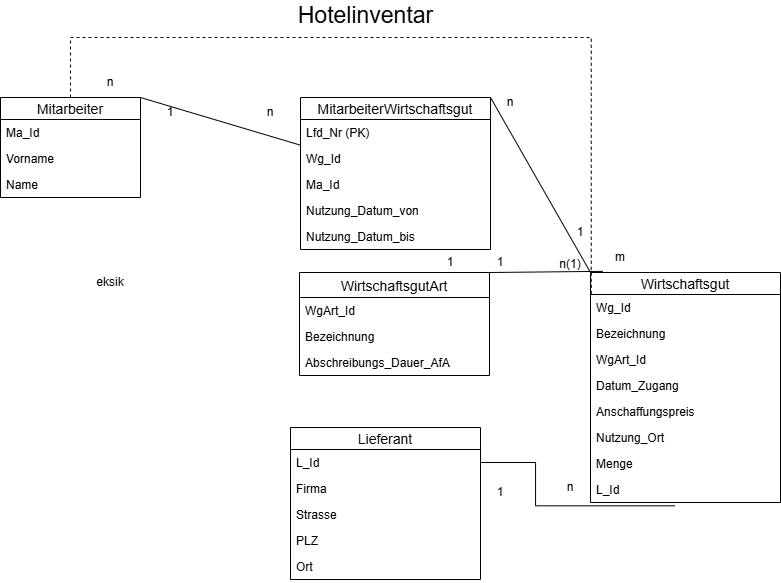

The diagram above was exported from draw.io. Its source (the exported page's mxGraphModel, read from the mxfile embedded in the PNG):
<mxGraphModel dx="1448" dy="589" grid="1" gridSize="10" guides="1" tooltips="1" connect="1" arrows="1" fold="1" page="1" pageScale="1" pageWidth="827" pageHeight="1169" math="0" shadow="0">
  <root>
    <mxCell id="0" />
    <mxCell id="1" parent="0" />
    <mxCell id="jqNY0W72qjdByf6bVrik-1" parent="1" style="text;html=1;align=center;verticalAlign=middle;resizable=0;points=[];autosize=1;fontSize=23;" value="Hotelinventar" vertex="1">
      <mxGeometry height="30" width="150" x="310" y="43" as="geometry" />
    </mxCell>
    <mxCell id="jqNY0W72qjdByf6bVrik-2" parent="1" style="swimlane;fontStyle=0;childLayout=stackLayout;horizontal=1;startSize=22;horizontalStack=0;resizeParent=1;resizeParentMax=0;resizeLast=0;collapsible=1;marginBottom=0;align=center;fontSize=14;" value="Mitarbeiter" vertex="1">
      <mxGeometry height="100" width="140" x="20" y="140" as="geometry" />
    </mxCell>
    <mxCell id="jqNY0W72qjdByf6bVrik-3" parent="jqNY0W72qjdByf6bVrik-2" style="text;strokeColor=none;fillColor=none;spacingLeft=4;spacingRight=4;overflow=hidden;rotatable=0;points=[[0,0.5],[1,0.5]];portConstraint=eastwest;fontSize=12;" value="Ma_Id" vertex="1">
      <mxGeometry height="26" width="140" y="22" as="geometry" />
    </mxCell>
    <mxCell id="jqNY0W72qjdByf6bVrik-4" parent="jqNY0W72qjdByf6bVrik-2" style="text;strokeColor=none;fillColor=none;spacingLeft=4;spacingRight=4;overflow=hidden;rotatable=0;points=[[0,0.5],[1,0.5]];portConstraint=eastwest;fontSize=12;" value="Vorname" vertex="1">
      <mxGeometry height="26" width="140" y="48" as="geometry" />
    </mxCell>
    <mxCell id="jqNY0W72qjdByf6bVrik-5" parent="jqNY0W72qjdByf6bVrik-2" style="text;strokeColor=none;fillColor=none;spacingLeft=4;spacingRight=4;overflow=hidden;rotatable=0;points=[[0,0.5],[1,0.5]];portConstraint=eastwest;fontSize=12;" value="Name" vertex="1">
      <mxGeometry height="26" width="140" y="74" as="geometry" />
    </mxCell>
    <mxCell id="jqNY0W72qjdByf6bVrik-22" parent="1" style="swimlane;fontStyle=0;childLayout=stackLayout;horizontal=1;startSize=22;horizontalStack=0;resizeParent=1;resizeParentMax=0;resizeLast=0;collapsible=1;marginBottom=0;align=center;fontSize=14;" value="Wirtschaftsgut" vertex="1">
      <mxGeometry height="230" width="190" x="610" y="315" as="geometry" />
    </mxCell>
    <mxCell id="jqNY0W72qjdByf6bVrik-23" parent="jqNY0W72qjdByf6bVrik-22" style="text;strokeColor=none;fillColor=none;spacingLeft=4;spacingRight=4;overflow=hidden;rotatable=0;points=[[0,0.5],[1,0.5]];portConstraint=eastwest;fontSize=12;" value="Wg_Id" vertex="1">
      <mxGeometry height="26" width="190" y="22" as="geometry" />
    </mxCell>
    <mxCell id="jqNY0W72qjdByf6bVrik-24" parent="jqNY0W72qjdByf6bVrik-22" style="text;strokeColor=none;fillColor=none;spacingLeft=4;spacingRight=4;overflow=hidden;rotatable=0;points=[[0,0.5],[1,0.5]];portConstraint=eastwest;fontSize=12;" value="Bezeichnung" vertex="1">
      <mxGeometry height="26" width="190" y="48" as="geometry" />
    </mxCell>
    <mxCell id="jqNY0W72qjdByf6bVrik-25" parent="jqNY0W72qjdByf6bVrik-22" style="text;strokeColor=none;fillColor=none;spacingLeft=4;spacingRight=4;overflow=hidden;rotatable=0;points=[[0,0.5],[1,0.5]];portConstraint=eastwest;fontSize=12;" value="WgArt_Id" vertex="1">
      <mxGeometry height="26" width="190" y="74" as="geometry" />
    </mxCell>
    <mxCell id="jqNY0W72qjdByf6bVrik-28" parent="jqNY0W72qjdByf6bVrik-22" style="text;strokeColor=none;fillColor=none;spacingLeft=4;spacingRight=4;overflow=hidden;rotatable=0;points=[[0,0.5],[1,0.5]];portConstraint=eastwest;fontSize=12;" value="Datum_Zugang" vertex="1">
      <mxGeometry height="26" width="190" y="100" as="geometry" />
    </mxCell>
    <mxCell id="jqNY0W72qjdByf6bVrik-29" parent="jqNY0W72qjdByf6bVrik-22" style="text;strokeColor=none;fillColor=none;spacingLeft=4;spacingRight=4;overflow=hidden;rotatable=0;points=[[0,0.5],[1,0.5]];portConstraint=eastwest;fontSize=12;" value="Anschaffungspreis" vertex="1">
      <mxGeometry height="26" width="190" y="126" as="geometry" />
    </mxCell>
    <mxCell id="jqNY0W72qjdByf6bVrik-30" parent="jqNY0W72qjdByf6bVrik-22" style="text;strokeColor=none;fillColor=none;spacingLeft=4;spacingRight=4;overflow=hidden;rotatable=0;points=[[0,0.5],[1,0.5]];portConstraint=eastwest;fontSize=12;" value="Nutzung_Ort" vertex="1">
      <mxGeometry height="26" width="190" y="152" as="geometry" />
    </mxCell>
    <mxCell id="jqNY0W72qjdByf6bVrik-31" parent="jqNY0W72qjdByf6bVrik-22" style="text;strokeColor=none;fillColor=none;spacingLeft=4;spacingRight=4;overflow=hidden;rotatable=0;points=[[0,0.5],[1,0.5]];portConstraint=eastwest;fontSize=12;" value="Menge" vertex="1">
      <mxGeometry height="26" width="190" y="178" as="geometry" />
    </mxCell>
    <mxCell id="jqNY0W72qjdByf6bVrik-32" parent="jqNY0W72qjdByf6bVrik-22" style="text;strokeColor=none;fillColor=none;spacingLeft=4;spacingRight=4;overflow=hidden;rotatable=0;points=[[0,0.5],[1,0.5]];portConstraint=eastwest;fontSize=12;" value="L_Id" vertex="1">
      <mxGeometry height="26" width="190" y="204" as="geometry" />
    </mxCell>
    <mxCell id="jqNY0W72qjdByf6bVrik-6" parent="1" style="swimlane;fontStyle=0;childLayout=stackLayout;horizontal=1;startSize=22;horizontalStack=0;resizeParent=1;resizeParentMax=0;resizeLast=0;collapsible=1;marginBottom=0;align=center;fontSize=14;" value="MitarbeiterWirtschaftsgut" vertex="1">
      <mxGeometry height="152" width="190" x="320" y="140" as="geometry" />
    </mxCell>
    <mxCell id="jqNY0W72qjdByf6bVrik-7" parent="jqNY0W72qjdByf6bVrik-6" style="text;strokeColor=none;fillColor=none;spacingLeft=4;spacingRight=4;overflow=hidden;rotatable=0;points=[[0,0.5],[1,0.5]];portConstraint=eastwest;fontSize=12;" value="Lfd_Nr (PK)" vertex="1">
      <mxGeometry height="26" width="190" y="22" as="geometry" />
    </mxCell>
    <mxCell id="jqNY0W72qjdByf6bVrik-8" parent="jqNY0W72qjdByf6bVrik-6" style="text;strokeColor=none;fillColor=none;spacingLeft=4;spacingRight=4;overflow=hidden;rotatable=0;points=[[0,0.5],[1,0.5]];portConstraint=eastwest;fontSize=12;" value="Wg_Id" vertex="1">
      <mxGeometry height="26" width="190" y="48" as="geometry" />
    </mxCell>
    <mxCell id="jqNY0W72qjdByf6bVrik-9" parent="jqNY0W72qjdByf6bVrik-6" style="text;strokeColor=none;fillColor=none;spacingLeft=4;spacingRight=4;overflow=hidden;rotatable=0;points=[[0,0.5],[1,0.5]];portConstraint=eastwest;fontSize=12;" value="Ma_Id" vertex="1">
      <mxGeometry height="26" width="190" y="74" as="geometry" />
    </mxCell>
    <mxCell id="jqNY0W72qjdByf6bVrik-10" parent="jqNY0W72qjdByf6bVrik-6" style="text;strokeColor=none;fillColor=none;spacingLeft=4;spacingRight=4;overflow=hidden;rotatable=0;points=[[0,0.5],[1,0.5]];portConstraint=eastwest;fontSize=12;" value="Nutzung_Datum_von" vertex="1">
      <mxGeometry height="26" width="190" y="100" as="geometry" />
    </mxCell>
    <mxCell id="jqNY0W72qjdByf6bVrik-11" parent="jqNY0W72qjdByf6bVrik-6" style="text;strokeColor=none;fillColor=none;spacingLeft=4;spacingRight=4;overflow=hidden;rotatable=0;points=[[0,0.5],[1,0.5]];portConstraint=eastwest;fontSize=12;" value="Nutzung_Datum_bis" vertex="1">
      <mxGeometry height="26" width="190" y="126" as="geometry" />
    </mxCell>
    <mxCell id="jqNY0W72qjdByf6bVrik-18" parent="1" style="swimlane;fontStyle=0;childLayout=stackLayout;horizontal=1;startSize=22;horizontalStack=0;resizeParent=1;resizeParentMax=0;resizeLast=0;collapsible=1;marginBottom=0;align=center;fontSize=14;" value="Lieferant" vertex="1">
      <mxGeometry height="152" width="190" x="310" y="470" as="geometry" />
    </mxCell>
    <mxCell id="jqNY0W72qjdByf6bVrik-19" parent="jqNY0W72qjdByf6bVrik-18" style="text;strokeColor=none;fillColor=none;spacingLeft=4;spacingRight=4;overflow=hidden;rotatable=0;points=[[0,0.5],[1,0.5]];portConstraint=eastwest;fontSize=12;" value="L_Id" vertex="1">
      <mxGeometry height="26" width="190" y="22" as="geometry" />
    </mxCell>
    <mxCell id="jqNY0W72qjdByf6bVrik-20" parent="jqNY0W72qjdByf6bVrik-18" style="text;strokeColor=none;fillColor=none;spacingLeft=4;spacingRight=4;overflow=hidden;rotatable=0;points=[[0,0.5],[1,0.5]];portConstraint=eastwest;fontSize=12;" value="Firma" vertex="1">
      <mxGeometry height="26" width="190" y="48" as="geometry" />
    </mxCell>
    <mxCell id="jqNY0W72qjdByf6bVrik-21" parent="jqNY0W72qjdByf6bVrik-18" style="text;strokeColor=none;fillColor=none;spacingLeft=4;spacingRight=4;overflow=hidden;rotatable=0;points=[[0,0.5],[1,0.5]];portConstraint=eastwest;fontSize=12;" value="Strasse" vertex="1">
      <mxGeometry height="26" width="190" y="74" as="geometry" />
    </mxCell>
    <mxCell id="jqNY0W72qjdByf6bVrik-26" parent="jqNY0W72qjdByf6bVrik-18" style="text;strokeColor=none;fillColor=none;spacingLeft=4;spacingRight=4;overflow=hidden;rotatable=0;points=[[0,0.5],[1,0.5]];portConstraint=eastwest;fontSize=12;" value="PLZ" vertex="1">
      <mxGeometry height="26" width="190" y="100" as="geometry" />
    </mxCell>
    <mxCell id="jqNY0W72qjdByf6bVrik-27" parent="jqNY0W72qjdByf6bVrik-18" style="text;strokeColor=none;fillColor=none;spacingLeft=4;spacingRight=4;overflow=hidden;rotatable=0;points=[[0,0.5],[1,0.5]];portConstraint=eastwest;fontSize=12;" value="Ort" vertex="1">
      <mxGeometry height="26" width="190" y="126" as="geometry" />
    </mxCell>
    <mxCell id="ppdjTpWBQmHmRL08UClI-1" edge="1" parent="1" source="jqNY0W72qjdByf6bVrik-12" style="endArrow=none;html=1;rounded=0;exitX=1;exitY=0;exitDx=0;exitDy=0;entryX=0.065;entryY=-0.005;entryDx=0;entryDy=0;entryPerimeter=0;" target="jqNY0W72qjdByf6bVrik-22" value="">
      <mxGeometry height="50" relative="1" width="50" as="geometry">
        <mxPoint x="494" y="315" as="sourcePoint" />
        <mxPoint x="610" y="320" as="targetPoint" />
      </mxGeometry>
    </mxCell>
    <mxCell id="jqNY0W72qjdByf6bVrik-12" parent="1" style="swimlane;fontStyle=0;childLayout=stackLayout;horizontal=1;startSize=25;horizontalStack=0;resizeParent=1;resizeParentMax=0;resizeLast=0;collapsible=1;marginBottom=0;align=center;fontSize=14;" value="WirtschaftsgutArt" vertex="1">
      <mxGeometry height="103" width="190" x="319" y="315" as="geometry" />
    </mxCell>
    <mxCell id="jqNY0W72qjdByf6bVrik-13" parent="jqNY0W72qjdByf6bVrik-12" style="text;strokeColor=none;fillColor=none;spacingLeft=4;spacingRight=4;overflow=hidden;rotatable=0;points=[[0,0.5],[1,0.5]];portConstraint=eastwest;fontSize=12;" value="WgArt_Id" vertex="1">
      <mxGeometry height="26" width="190" y="25" as="geometry" />
    </mxCell>
    <mxCell id="jqNY0W72qjdByf6bVrik-14" parent="jqNY0W72qjdByf6bVrik-12" style="text;strokeColor=none;fillColor=none;spacingLeft=4;spacingRight=4;overflow=hidden;rotatable=0;points=[[0,0.5],[1,0.5]];portConstraint=eastwest;fontSize=12;" value="Bezeichnung" vertex="1">
      <mxGeometry height="26" width="190" y="51" as="geometry" />
    </mxCell>
    <mxCell id="jqNY0W72qjdByf6bVrik-15" parent="jqNY0W72qjdByf6bVrik-12" style="text;strokeColor=none;fillColor=none;spacingLeft=4;spacingRight=4;overflow=hidden;rotatable=0;points=[[0,0.5],[1,0.5]];portConstraint=eastwest;fontSize=12;" value="Abschreibungs_Dauer_AfA" vertex="1">
      <mxGeometry height="26" width="190" y="77" as="geometry" />
    </mxCell>
    <mxCell id="ppdjTpWBQmHmRL08UClI-3" edge="1" parent="1" source="jqNY0W72qjdByf6bVrik-19" style="endArrow=none;html=1;rounded=0;entryX=0.445;entryY=1.127;entryDx=0;entryDy=0;entryPerimeter=0;edgeStyle=orthogonalEdgeStyle;" target="jqNY0W72qjdByf6bVrik-32" value="">
      <mxGeometry relative="1" as="geometry" />
    </mxCell>
    <mxCell id="ppdjTpWBQmHmRL08UClI-4" edge="1" parent="1" source="jqNY0W72qjdByf6bVrik-2" style="endArrow=none;dashed=1;html=1;rounded=0;entryX=0.004;entryY=0.099;entryDx=0;entryDy=0;entryPerimeter=0;edgeStyle=elbowEdgeStyle;elbow=vertical;" target="jqNY0W72qjdByf6bVrik-22" value="">
      <mxGeometry relative="1" as="geometry">
        <Array as="points">
          <mxPoint x="410" y="80" />
        </Array>
      </mxGeometry>
    </mxCell>
    <mxCell id="ppdjTpWBQmHmRL08UClI-5" edge="1" parent="1" source="jqNY0W72qjdByf6bVrik-6" style="endArrow=none;html=1;rounded=0;exitX=1;exitY=0;exitDx=0;exitDy=0;entryX=0;entryY=0;entryDx=0;entryDy=0;" target="jqNY0W72qjdByf6bVrik-22" value="">
      <mxGeometry height="50" relative="1" width="50" as="geometry">
        <mxPoint x="500" y="130" as="sourcePoint" />
        <mxPoint x="620" y="200" as="targetPoint" />
      </mxGeometry>
    </mxCell>
    <mxCell id="ppdjTpWBQmHmRL08UClI-6" edge="1" parent="1" source="jqNY0W72qjdByf6bVrik-2" style="endArrow=none;html=1;rounded=0;exitX=1;exitY=0;exitDx=0;exitDy=0;" target="jqNY0W72qjdByf6bVrik-6" value="">
      <mxGeometry relative="1" as="geometry" />
    </mxCell>
    <mxCell id="ppdjTpWBQmHmRL08UClI-7" parent="1" style="text;html=1;whiteSpace=wrap;strokeColor=none;fillColor=none;align=center;verticalAlign=middle;rounded=0;" value="1" vertex="1">
      <mxGeometry height="30" width="60" x="160" y="140" as="geometry" />
    </mxCell>
    <mxCell id="ppdjTpWBQmHmRL08UClI-8" parent="1" style="text;html=1;whiteSpace=wrap;strokeColor=none;fillColor=none;align=center;verticalAlign=middle;rounded=0;" value="1" vertex="1">
      <mxGeometry height="30" width="60" x="440" y="290" as="geometry" />
    </mxCell>
    <mxCell id="ppdjTpWBQmHmRL08UClI-9" parent="1" style="text;html=1;whiteSpace=wrap;strokeColor=none;fillColor=none;align=center;verticalAlign=middle;rounded=0;" value="n" vertex="1">
      <mxGeometry height="30" width="60" x="260" y="140" as="geometry" />
    </mxCell>
    <mxCell id="ppdjTpWBQmHmRL08UClI-10" parent="1" style="text;html=1;whiteSpace=wrap;strokeColor=none;fillColor=none;align=center;verticalAlign=middle;rounded=0;" value="n(1)" vertex="1">
      <mxGeometry height="30" width="60" x="560" y="292" as="geometry" />
    </mxCell>
    <mxCell id="ppdjTpWBQmHmRL08UClI-11" parent="1" style="text;html=1;whiteSpace=wrap;strokeColor=none;fillColor=none;align=center;verticalAlign=middle;rounded=0;" value="m" vertex="1">
      <mxGeometry height="30" width="60" x="610" y="285" as="geometry" />
    </mxCell>
    <mxCell id="ppdjTpWBQmHmRL08UClI-12" parent="1" style="text;html=1;whiteSpace=wrap;strokeColor=none;fillColor=none;align=center;verticalAlign=middle;rounded=0;" value="n" vertex="1">
      <mxGeometry height="30" width="60" x="100" y="110" as="geometry" />
    </mxCell>
    <mxCell id="ppdjTpWBQmHmRL08UClI-13" parent="1" style="text;html=1;whiteSpace=wrap;strokeColor=none;fillColor=none;align=center;verticalAlign=middle;rounded=0;" value="n" vertex="1">
      <mxGeometry height="30" width="60" x="500" y="130" as="geometry" />
    </mxCell>
    <mxCell id="ppdjTpWBQmHmRL08UClI-14" parent="1" style="text;html=1;whiteSpace=wrap;strokeColor=none;fillColor=none;align=center;verticalAlign=middle;rounded=0;" value="1" vertex="1">
      <mxGeometry height="30" width="60" x="570" y="260" as="geometry" />
    </mxCell>
    <mxCell id="ppdjTpWBQmHmRL08UClI-15" parent="1" style="text;html=1;whiteSpace=wrap;strokeColor=none;fillColor=none;align=center;verticalAlign=middle;rounded=0;" value="1" vertex="1">
      <mxGeometry height="30" width="60" x="490" y="290" as="geometry" />
    </mxCell>
    <mxCell id="ppdjTpWBQmHmRL08UClI-16" parent="1" style="text;html=1;whiteSpace=wrap;strokeColor=none;fillColor=none;align=center;verticalAlign=middle;rounded=0;" value="n" vertex="1">
      <mxGeometry height="30" width="60" x="560" y="515" as="geometry" />
    </mxCell>
    <mxCell id="ppdjTpWBQmHmRL08UClI-17" parent="1" style="text;html=1;whiteSpace=wrap;strokeColor=none;fillColor=none;align=center;verticalAlign=middle;rounded=0;" value="1" vertex="1">
      <mxGeometry height="30" width="60" x="490" y="520" as="geometry" />
    </mxCell>
    <mxCell id="ppdjTpWBQmHmRL08UClI-18" parent="1" style="text;html=1;whiteSpace=wrap;strokeColor=none;fillColor=none;align=center;verticalAlign=middle;rounded=0;" value="eksik" vertex="1">
      <mxGeometry height="30" width="60" x="100" y="310" as="geometry" />
    </mxCell>
  </root>
</mxGraphModel>